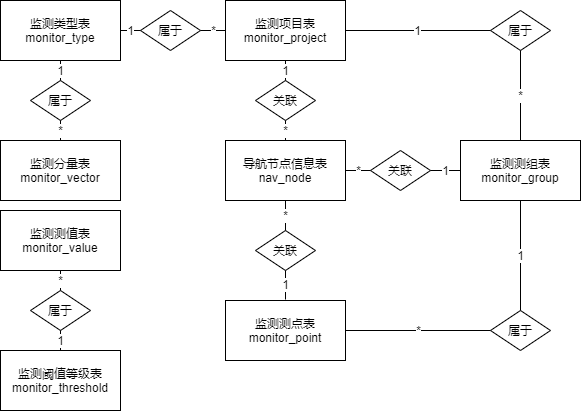

The diagram above was exported from draw.io. Its source (the exported page's mxGraphModel, read from the mxfile embedded in the PNG):
<mxGraphModel dx="979" dy="575" grid="1" gridSize="10" guides="1" tooltips="1" connect="1" arrows="1" fold="1" page="1" pageScale="1" pageWidth="850" pageHeight="1100" math="0" shadow="0" extFonts="Permanent Marker^https://fonts.googleapis.com/css?family=Permanent+Marker">
  <root>
    <mxCell id="0" />
    <mxCell id="1" parent="0" />
    <mxCell id="kZbQ3uHvZ9L7nXJPSK5o-1" value="监测分量表&lt;br&gt;monitor_vector" style="rounded=0;whiteSpace=wrap;html=1;" vertex="1" parent="1">
      <mxGeometry x="200" y="220" width="120" height="60" as="geometry" />
    </mxCell>
    <mxCell id="kZbQ3uHvZ9L7nXJPSK5o-2" value="监测类型表&lt;br&gt;monitor_type" style="rounded=0;whiteSpace=wrap;html=1;" vertex="1" parent="1">
      <mxGeometry x="200" y="80" width="120" height="60" as="geometry" />
    </mxCell>
    <mxCell id="kZbQ3uHvZ9L7nXJPSK5o-3" value="监测项目表&lt;br&gt;monitor_project" style="rounded=0;whiteSpace=wrap;html=1;" vertex="1" parent="1">
      <mxGeometry x="425" y="80" width="120" height="60" as="geometry" />
    </mxCell>
    <mxCell id="kZbQ3uHvZ9L7nXJPSK5o-4" value="监测测点表&lt;br&gt;monitor_point" style="rounded=0;whiteSpace=wrap;html=1;" vertex="1" parent="1">
      <mxGeometry x="425" y="380" width="120" height="60" as="geometry" />
    </mxCell>
    <mxCell id="kZbQ3uHvZ9L7nXJPSK5o-5" value="监测测组表&lt;br&gt;monitor_group" style="rounded=0;whiteSpace=wrap;html=1;" vertex="1" parent="1">
      <mxGeometry x="660" y="220" width="120" height="60" as="geometry" />
    </mxCell>
    <mxCell id="kZbQ3uHvZ9L7nXJPSK5o-6" value="监测阈值等级表&lt;br&gt;monitor_threshold" style="rounded=0;whiteSpace=wrap;html=1;" vertex="1" parent="1">
      <mxGeometry x="200" y="430" width="120" height="60" as="geometry" />
    </mxCell>
    <mxCell id="kZbQ3uHvZ9L7nXJPSK5o-7" value="监测测值表&lt;br&gt;monitor_value" style="rounded=0;whiteSpace=wrap;html=1;" vertex="1" parent="1">
      <mxGeometry x="200" y="290" width="120" height="60" as="geometry" />
    </mxCell>
    <mxCell id="kZbQ3uHvZ9L7nXJPSK5o-8" value="导航节点信息表&lt;br&gt;nav_node" style="rounded=0;whiteSpace=wrap;html=1;" vertex="1" parent="1">
      <mxGeometry x="425" y="220" width="120" height="60" as="geometry" />
    </mxCell>
    <mxCell id="kZbQ3uHvZ9L7nXJPSK5o-9" value="属于" style="rhombus;whiteSpace=wrap;html=1;" vertex="1" parent="1">
      <mxGeometry x="230" y="160" width="60" height="40" as="geometry" />
    </mxCell>
    <mxCell id="kZbQ3uHvZ9L7nXJPSK5o-18" value="*" style="endArrow=none;html=1;strokeColor=#000000;exitX=0.5;exitY=0;exitDx=0;exitDy=0;entryX=0.5;entryY=1;entryDx=0;entryDy=0;" edge="1" parent="1" source="kZbQ3uHvZ9L7nXJPSK5o-1" target="kZbQ3uHvZ9L7nXJPSK5o-9">
      <mxGeometry width="50" height="50" relative="1" as="geometry">
        <mxPoint x="320" y="300" as="sourcePoint" />
        <mxPoint x="370" y="250" as="targetPoint" />
      </mxGeometry>
    </mxCell>
    <mxCell id="kZbQ3uHvZ9L7nXJPSK5o-19" value="1" style="endArrow=none;html=1;strokeColor=#000000;entryX=0.5;entryY=1;entryDx=0;entryDy=0;exitX=0.5;exitY=0;exitDx=0;exitDy=0;" edge="1" parent="1" source="kZbQ3uHvZ9L7nXJPSK5o-9" target="kZbQ3uHvZ9L7nXJPSK5o-2">
      <mxGeometry width="50" height="50" relative="1" as="geometry">
        <mxPoint x="210" y="270" as="sourcePoint" />
        <mxPoint x="260" y="220" as="targetPoint" />
      </mxGeometry>
    </mxCell>
    <mxCell id="kZbQ3uHvZ9L7nXJPSK5o-21" value="属于" style="rhombus;whiteSpace=wrap;html=1;" vertex="1" parent="1">
      <mxGeometry x="340" y="90" width="60" height="40" as="geometry" />
    </mxCell>
    <mxCell id="kZbQ3uHvZ9L7nXJPSK5o-22" value="1" style="endArrow=none;html=1;strokeColor=#000000;entryX=0;entryY=0.5;entryDx=0;entryDy=0;exitX=1;exitY=0.5;exitDx=0;exitDy=0;" edge="1" parent="1" source="kZbQ3uHvZ9L7nXJPSK5o-2" target="kZbQ3uHvZ9L7nXJPSK5o-21">
      <mxGeometry width="50" height="50" relative="1" as="geometry">
        <mxPoint x="420" y="310" as="sourcePoint" />
        <mxPoint x="470" y="260" as="targetPoint" />
      </mxGeometry>
    </mxCell>
    <mxCell id="kZbQ3uHvZ9L7nXJPSK5o-23" value="*" style="endArrow=none;html=1;strokeColor=#000000;entryX=0;entryY=0.5;entryDx=0;entryDy=0;exitX=1;exitY=0.5;exitDx=0;exitDy=0;" edge="1" parent="1" source="kZbQ3uHvZ9L7nXJPSK5o-21" target="kZbQ3uHvZ9L7nXJPSK5o-3">
      <mxGeometry width="50" height="50" relative="1" as="geometry">
        <mxPoint x="420" y="310" as="sourcePoint" />
        <mxPoint x="470" y="260" as="targetPoint" />
      </mxGeometry>
    </mxCell>
    <mxCell id="kZbQ3uHvZ9L7nXJPSK5o-24" value="属于" style="rhombus;whiteSpace=wrap;html=1;" vertex="1" parent="1">
      <mxGeometry x="690" y="90" width="60" height="40" as="geometry" />
    </mxCell>
    <mxCell id="kZbQ3uHvZ9L7nXJPSK5o-25" value="1" style="endArrow=none;html=1;strokeColor=#000000;entryX=1;entryY=0.5;entryDx=0;entryDy=0;exitX=0;exitY=0.5;exitDx=0;exitDy=0;" edge="1" parent="1" source="kZbQ3uHvZ9L7nXJPSK5o-24" target="kZbQ3uHvZ9L7nXJPSK5o-3">
      <mxGeometry width="50" height="50" relative="1" as="geometry">
        <mxPoint x="420" y="310" as="sourcePoint" />
        <mxPoint x="470" y="260" as="targetPoint" />
      </mxGeometry>
    </mxCell>
    <mxCell id="kZbQ3uHvZ9L7nXJPSK5o-26" value="*" style="endArrow=none;html=1;strokeColor=#000000;entryX=0.5;entryY=1;entryDx=0;entryDy=0;exitX=0.5;exitY=0;exitDx=0;exitDy=0;" edge="1" parent="1" source="kZbQ3uHvZ9L7nXJPSK5o-5" target="kZbQ3uHvZ9L7nXJPSK5o-24">
      <mxGeometry width="50" height="50" relative="1" as="geometry">
        <mxPoint x="420" y="310" as="sourcePoint" />
        <mxPoint x="470" y="260" as="targetPoint" />
      </mxGeometry>
    </mxCell>
    <mxCell id="kZbQ3uHvZ9L7nXJPSK5o-27" value="1" style="endArrow=none;html=1;strokeColor=#000000;entryX=0.5;entryY=1;entryDx=0;entryDy=0;" edge="1" parent="1" source="kZbQ3uHvZ9L7nXJPSK5o-28" target="kZbQ3uHvZ9L7nXJPSK5o-5">
      <mxGeometry width="50" height="50" relative="1" as="geometry">
        <mxPoint x="640" y="450" as="sourcePoint" />
        <mxPoint x="730" y="410" as="targetPoint" />
      </mxGeometry>
    </mxCell>
    <mxCell id="kZbQ3uHvZ9L7nXJPSK5o-28" value="属于" style="rhombus;whiteSpace=wrap;html=1;" vertex="1" parent="1">
      <mxGeometry x="690" y="390" width="60" height="40" as="geometry" />
    </mxCell>
    <mxCell id="kZbQ3uHvZ9L7nXJPSK5o-29" value="*" style="endArrow=none;html=1;strokeColor=#000000;entryX=0;entryY=0.5;entryDx=0;entryDy=0;exitX=1;exitY=0.5;exitDx=0;exitDy=0;" edge="1" parent="1" source="kZbQ3uHvZ9L7nXJPSK5o-4" target="kZbQ3uHvZ9L7nXJPSK5o-28">
      <mxGeometry width="50" height="50" relative="1" as="geometry">
        <mxPoint x="420" y="310" as="sourcePoint" />
        <mxPoint x="470" y="260" as="targetPoint" />
      </mxGeometry>
    </mxCell>
    <mxCell id="kZbQ3uHvZ9L7nXJPSK5o-30" value="属于" style="rhombus;whiteSpace=wrap;html=1;" vertex="1" parent="1">
      <mxGeometry x="230" y="370" width="60" height="40" as="geometry" />
    </mxCell>
    <mxCell id="kZbQ3uHvZ9L7nXJPSK5o-31" value="*" style="endArrow=none;html=1;strokeColor=#000000;entryX=0.5;entryY=1;entryDx=0;entryDy=0;exitX=0.5;exitY=0;exitDx=0;exitDy=0;" edge="1" parent="1" source="kZbQ3uHvZ9L7nXJPSK5o-30" target="kZbQ3uHvZ9L7nXJPSK5o-7">
      <mxGeometry width="50" height="50" relative="1" as="geometry">
        <mxPoint x="530" y="375" as="sourcePoint" />
        <mxPoint x="580" y="325" as="targetPoint" />
      </mxGeometry>
    </mxCell>
    <mxCell id="kZbQ3uHvZ9L7nXJPSK5o-32" value="1" style="endArrow=none;html=1;strokeColor=#000000;entryX=0.5;entryY=0;entryDx=0;entryDy=0;exitX=0.5;exitY=1;exitDx=0;exitDy=0;" edge="1" parent="1" source="kZbQ3uHvZ9L7nXJPSK5o-30" target="kZbQ3uHvZ9L7nXJPSK5o-6">
      <mxGeometry width="50" height="50" relative="1" as="geometry">
        <mxPoint x="390" y="395" as="sourcePoint" />
        <mxPoint x="440" y="345" as="targetPoint" />
      </mxGeometry>
    </mxCell>
    <mxCell id="kZbQ3uHvZ9L7nXJPSK5o-33" value="关联" style="rhombus;whiteSpace=wrap;html=1;" vertex="1" parent="1">
      <mxGeometry x="455" y="160" width="60" height="40" as="geometry" />
    </mxCell>
    <mxCell id="kZbQ3uHvZ9L7nXJPSK5o-34" value="关联" style="rhombus;whiteSpace=wrap;html=1;" vertex="1" parent="1">
      <mxGeometry x="455" y="310" width="60" height="40" as="geometry" />
    </mxCell>
    <mxCell id="kZbQ3uHvZ9L7nXJPSK5o-35" value="关联" style="rhombus;whiteSpace=wrap;html=1;" vertex="1" parent="1">
      <mxGeometry x="570" y="230" width="60" height="40" as="geometry" />
    </mxCell>
    <mxCell id="kZbQ3uHvZ9L7nXJPSK5o-36" value="1" style="endArrow=none;html=1;strokeColor=#000000;entryX=0.5;entryY=1;entryDx=0;entryDy=0;exitX=0.5;exitY=0;exitDx=0;exitDy=0;" edge="1" parent="1" source="kZbQ3uHvZ9L7nXJPSK5o-33" target="kZbQ3uHvZ9L7nXJPSK5o-3">
      <mxGeometry width="50" height="50" relative="1" as="geometry">
        <mxPoint x="420" y="310" as="sourcePoint" />
        <mxPoint x="470" y="260" as="targetPoint" />
      </mxGeometry>
    </mxCell>
    <mxCell id="kZbQ3uHvZ9L7nXJPSK5o-37" value="*" style="endArrow=none;html=1;strokeColor=#000000;entryX=0.5;entryY=1;entryDx=0;entryDy=0;exitX=0.5;exitY=0;exitDx=0;exitDy=0;" edge="1" parent="1" source="kZbQ3uHvZ9L7nXJPSK5o-8" target="kZbQ3uHvZ9L7nXJPSK5o-33">
      <mxGeometry width="50" height="50" relative="1" as="geometry">
        <mxPoint x="480" y="190" as="sourcePoint" />
        <mxPoint x="470" y="260" as="targetPoint" />
      </mxGeometry>
    </mxCell>
    <mxCell id="kZbQ3uHvZ9L7nXJPSK5o-39" value="*" style="endArrow=none;html=1;strokeColor=#000000;entryX=0.5;entryY=0;entryDx=0;entryDy=0;exitX=0.5;exitY=1;exitDx=0;exitDy=0;" edge="1" parent="1" source="kZbQ3uHvZ9L7nXJPSK5o-8" target="kZbQ3uHvZ9L7nXJPSK5o-34">
      <mxGeometry width="50" height="50" relative="1" as="geometry">
        <mxPoint x="420" y="310" as="sourcePoint" />
        <mxPoint x="470" y="260" as="targetPoint" />
      </mxGeometry>
    </mxCell>
    <mxCell id="kZbQ3uHvZ9L7nXJPSK5o-40" value="1" style="endArrow=none;html=1;strokeColor=#000000;entryX=0.5;entryY=1;entryDx=0;entryDy=0;" edge="1" parent="1" target="kZbQ3uHvZ9L7nXJPSK5o-34">
      <mxGeometry width="50" height="50" relative="1" as="geometry">
        <mxPoint x="485" y="379" as="sourcePoint" />
        <mxPoint x="470" y="260" as="targetPoint" />
      </mxGeometry>
    </mxCell>
    <mxCell id="kZbQ3uHvZ9L7nXJPSK5o-41" value="1" style="endArrow=none;html=1;strokeColor=#000000;entryX=0;entryY=0.5;entryDx=0;entryDy=0;exitX=1;exitY=0.5;exitDx=0;exitDy=0;" edge="1" parent="1" source="kZbQ3uHvZ9L7nXJPSK5o-35" target="kZbQ3uHvZ9L7nXJPSK5o-5">
      <mxGeometry width="50" height="50" relative="1" as="geometry">
        <mxPoint x="420" y="310" as="sourcePoint" />
        <mxPoint x="470" y="260" as="targetPoint" />
      </mxGeometry>
    </mxCell>
    <mxCell id="kZbQ3uHvZ9L7nXJPSK5o-42" value="*" style="endArrow=none;html=1;strokeColor=#000000;entryX=0;entryY=0.5;entryDx=0;entryDy=0;exitX=1;exitY=0.5;exitDx=0;exitDy=0;" edge="1" parent="1" source="kZbQ3uHvZ9L7nXJPSK5o-8" target="kZbQ3uHvZ9L7nXJPSK5o-35">
      <mxGeometry width="50" height="50" relative="1" as="geometry">
        <mxPoint x="420" y="310" as="sourcePoint" />
        <mxPoint x="470" y="260" as="targetPoint" />
      </mxGeometry>
    </mxCell>
  </root>
</mxGraphModel>